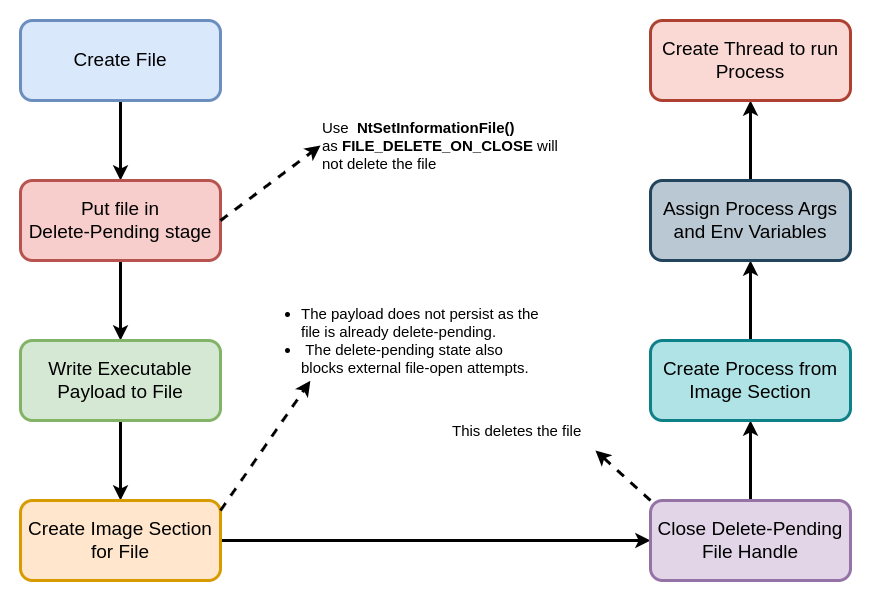

The diagram above was exported from draw.io. Its source (the exported page's mxGraphModel, read from the mxfile embedded in the PNG):
<mxGraphModel dx="1279" dy="621" grid="1" gridSize="10" guides="1" tooltips="1" connect="1" arrows="1" fold="1" page="1" pageScale="1" pageWidth="850" pageHeight="1100" math="0" shadow="0">
  <root>
    <mxCell id="0" />
    <mxCell id="1" parent="0" />
    <mxCell id="jWZNi1dj8a1tfZu0MlBM-11" style="edgeStyle=orthogonalEdgeStyle;rounded=0;orthogonalLoop=1;jettySize=auto;html=1;entryX=0.5;entryY=0;entryDx=0;entryDy=0;strokeWidth=3;" edge="1" parent="1" source="jWZNi1dj8a1tfZu0MlBM-1" target="jWZNi1dj8a1tfZu0MlBM-2">
      <mxGeometry relative="1" as="geometry" />
    </mxCell>
    <mxCell id="jWZNi1dj8a1tfZu0MlBM-1" value="&lt;font style=&quot;font-size: 19px;&quot;&gt;Create File&lt;/font&gt;" style="rounded=1;whiteSpace=wrap;html=1;strokeWidth=3;fillColor=#dae8fc;strokeColor=#6c8ebf;" vertex="1" parent="1">
      <mxGeometry x="80" y="40" width="200" height="80" as="geometry" />
    </mxCell>
    <mxCell id="jWZNi1dj8a1tfZu0MlBM-12" style="edgeStyle=orthogonalEdgeStyle;rounded=0;orthogonalLoop=1;jettySize=auto;html=1;entryX=0.5;entryY=0;entryDx=0;entryDy=0;strokeWidth=3;" edge="1" parent="1" source="jWZNi1dj8a1tfZu0MlBM-2" target="jWZNi1dj8a1tfZu0MlBM-3">
      <mxGeometry relative="1" as="geometry" />
    </mxCell>
    <mxCell id="jWZNi1dj8a1tfZu0MlBM-2" value="&lt;font style=&quot;font-size: 19px;&quot;&gt;Put file in&lt;br&gt;Delete-Pending stage&lt;/font&gt;" style="rounded=1;whiteSpace=wrap;html=1;strokeWidth=3;fillColor=#f8cecc;strokeColor=#b85450;" vertex="1" parent="1">
      <mxGeometry x="80" y="200" width="200" height="80" as="geometry" />
    </mxCell>
    <mxCell id="jWZNi1dj8a1tfZu0MlBM-13" style="edgeStyle=orthogonalEdgeStyle;rounded=0;orthogonalLoop=1;jettySize=auto;html=1;entryX=0.5;entryY=0;entryDx=0;entryDy=0;strokeWidth=3;" edge="1" parent="1" source="jWZNi1dj8a1tfZu0MlBM-3" target="jWZNi1dj8a1tfZu0MlBM-4">
      <mxGeometry relative="1" as="geometry" />
    </mxCell>
    <mxCell id="jWZNi1dj8a1tfZu0MlBM-3" value="&lt;font style=&quot;font-size: 19px;&quot;&gt;Write Executable&lt;br&gt;Payload to File&lt;/font&gt;" style="rounded=1;whiteSpace=wrap;html=1;strokeWidth=3;fillColor=#d5e8d4;strokeColor=#82b366;" vertex="1" parent="1">
      <mxGeometry x="80" y="360" width="200" height="80" as="geometry" />
    </mxCell>
    <mxCell id="jWZNi1dj8a1tfZu0MlBM-14" style="edgeStyle=orthogonalEdgeStyle;rounded=0;orthogonalLoop=1;jettySize=auto;html=1;entryX=0;entryY=0.5;entryDx=0;entryDy=0;strokeWidth=3;" edge="1" parent="1" source="jWZNi1dj8a1tfZu0MlBM-4" target="jWZNi1dj8a1tfZu0MlBM-7">
      <mxGeometry relative="1" as="geometry" />
    </mxCell>
    <mxCell id="jWZNi1dj8a1tfZu0MlBM-4" value="&lt;font style=&quot;font-size: 19px;&quot;&gt;Create Image Section for File&lt;/font&gt;" style="rounded=1;whiteSpace=wrap;html=1;strokeWidth=3;fillColor=#ffe6cc;strokeColor=#d79b00;" vertex="1" parent="1">
      <mxGeometry x="80" y="520" width="200" height="80" as="geometry" />
    </mxCell>
    <mxCell id="jWZNi1dj8a1tfZu0MlBM-15" style="edgeStyle=orthogonalEdgeStyle;rounded=0;orthogonalLoop=1;jettySize=auto;html=1;entryX=0.5;entryY=1;entryDx=0;entryDy=0;strokeWidth=3;" edge="1" parent="1" source="jWZNi1dj8a1tfZu0MlBM-7" target="jWZNi1dj8a1tfZu0MlBM-8">
      <mxGeometry relative="1" as="geometry" />
    </mxCell>
    <mxCell id="jWZNi1dj8a1tfZu0MlBM-7" value="&lt;font style=&quot;font-size: 19px;&quot;&gt;Close Delete-Pending File Handle&lt;/font&gt;" style="rounded=1;whiteSpace=wrap;html=1;strokeWidth=3;fillColor=#e1d5e7;strokeColor=#9673a6;" vertex="1" parent="1">
      <mxGeometry x="710" y="520" width="200" height="80" as="geometry" />
    </mxCell>
    <mxCell id="jWZNi1dj8a1tfZu0MlBM-16" style="edgeStyle=orthogonalEdgeStyle;rounded=0;orthogonalLoop=1;jettySize=auto;html=1;entryX=0.5;entryY=1;entryDx=0;entryDy=0;strokeWidth=3;" edge="1" parent="1" source="jWZNi1dj8a1tfZu0MlBM-8" target="jWZNi1dj8a1tfZu0MlBM-9">
      <mxGeometry relative="1" as="geometry" />
    </mxCell>
    <mxCell id="jWZNi1dj8a1tfZu0MlBM-8" value="&lt;span style=&quot;font-size: 19px;&quot;&gt;Create Process from Image Section&lt;/span&gt;" style="rounded=1;whiteSpace=wrap;html=1;strokeWidth=3;fillColor=#b0e3e6;strokeColor=#0e8088;" vertex="1" parent="1">
      <mxGeometry x="710" y="360" width="200" height="80" as="geometry" />
    </mxCell>
    <mxCell id="jWZNi1dj8a1tfZu0MlBM-17" style="edgeStyle=orthogonalEdgeStyle;rounded=0;orthogonalLoop=1;jettySize=auto;html=1;entryX=0.5;entryY=1;entryDx=0;entryDy=0;strokeWidth=3;" edge="1" parent="1" source="jWZNi1dj8a1tfZu0MlBM-9" target="jWZNi1dj8a1tfZu0MlBM-10">
      <mxGeometry relative="1" as="geometry" />
    </mxCell>
    <mxCell id="jWZNi1dj8a1tfZu0MlBM-9" value="&lt;font style=&quot;font-size: 19px;&quot;&gt;Assign Process Args and Env Variables&lt;/font&gt;" style="rounded=1;whiteSpace=wrap;html=1;strokeWidth=3;fillColor=#bac8d3;strokeColor=#23445d;" vertex="1" parent="1">
      <mxGeometry x="710" y="200" width="200" height="80" as="geometry" />
    </mxCell>
    <mxCell id="jWZNi1dj8a1tfZu0MlBM-10" value="&lt;font style=&quot;font-size: 19px;&quot;&gt;Create Thread to run Process&lt;/font&gt;" style="rounded=1;whiteSpace=wrap;html=1;strokeWidth=3;fillColor=#fad9d5;strokeColor=#ae4132;" vertex="1" parent="1">
      <mxGeometry x="710" y="40" width="200" height="80" as="geometry" />
    </mxCell>
    <mxCell id="jWZNi1dj8a1tfZu0MlBM-25" value="&lt;ul style=&quot;border-color: var(--border-color); text-align: left; font-size: 15px;&quot;&gt;&lt;li style=&quot;border-color: var(--border-color);&quot;&gt;The payload does not persist as the file is already delete-pending.&lt;/li&gt;&lt;li style=&quot;border-color: var(--border-color);&quot;&gt;&amp;nbsp;The delete-pending state also blocks external file-open attempts.&lt;/li&gt;&lt;/ul&gt;" style="text;html=1;strokeColor=none;fillColor=none;align=center;verticalAlign=middle;whiteSpace=wrap;rounded=0;" vertex="1" parent="1">
      <mxGeometry x="320" y="320" width="290" height="80" as="geometry" />
    </mxCell>
    <mxCell id="jWZNi1dj8a1tfZu0MlBM-26" value="" style="endArrow=classic;html=1;rounded=0;strokeWidth=3;dashed=1;entryX=0.75;entryY=1;entryDx=0;entryDy=0;exitX=0;exitY=0;exitDx=0;exitDy=0;" edge="1" parent="1" source="jWZNi1dj8a1tfZu0MlBM-7">
      <mxGeometry width="50" height="50" relative="1" as="geometry">
        <mxPoint x="960" y="650" as="sourcePoint" />
        <mxPoint x="655" y="470" as="targetPoint" />
        <Array as="points">
          <mxPoint x="710" y="520" />
        </Array>
      </mxGeometry>
    </mxCell>
    <mxCell id="jWZNi1dj8a1tfZu0MlBM-28" value="" style="endArrow=classic;html=1;rounded=0;strokeWidth=3;dashed=1;entryX=0.172;entryY=1.003;entryDx=0;entryDy=0;entryPerimeter=0;" edge="1" parent="1" target="jWZNi1dj8a1tfZu0MlBM-25">
      <mxGeometry width="50" height="50" relative="1" as="geometry">
        <mxPoint x="280" y="530" as="sourcePoint" />
        <mxPoint x="330" y="480" as="targetPoint" />
      </mxGeometry>
    </mxCell>
    <mxCell id="jWZNi1dj8a1tfZu0MlBM-29" value="&lt;font style=&quot;font-size: 15px;&quot;&gt;Use&amp;nbsp;&amp;nbsp;&lt;b&gt;NtSetInformationFile()&lt;/b&gt; as&amp;nbsp;&lt;b&gt;FILE_DELETE_ON_CLOSE&lt;/b&gt; will not delete the file&lt;/font&gt;" style="text;html=1;strokeColor=none;fillColor=none;align=left;verticalAlign=middle;whiteSpace=wrap;rounded=0;" vertex="1" parent="1">
      <mxGeometry x="380" y="120" width="255" height="90" as="geometry" />
    </mxCell>
    <mxCell id="jWZNi1dj8a1tfZu0MlBM-31" value="" style="endArrow=classic;html=1;rounded=0;strokeWidth=3;dashed=1;entryX=0;entryY=0.5;entryDx=0;entryDy=0;" edge="1" parent="1" target="jWZNi1dj8a1tfZu0MlBM-29">
      <mxGeometry width="50" height="50" relative="1" as="geometry">
        <mxPoint x="280" y="240" as="sourcePoint" />
        <mxPoint x="370" y="110" as="targetPoint" />
      </mxGeometry>
    </mxCell>
    <mxCell id="jWZNi1dj8a1tfZu0MlBM-32" value="" style="rounded=0;whiteSpace=wrap;html=1;fillColor=none;strokeColor=none;" vertex="1" parent="1">
      <mxGeometry x="60" y="20" width="870" height="600" as="geometry" />
    </mxCell>
    <mxCell id="jWZNi1dj8a1tfZu0MlBM-33" value="&lt;span style=&quot;font-size: 15px;&quot;&gt;This deletes the file&lt;/span&gt;" style="text;html=1;strokeColor=none;fillColor=none;align=left;verticalAlign=middle;whiteSpace=wrap;rounded=0;" vertex="1" parent="1">
      <mxGeometry x="510" y="430" width="150" height="40" as="geometry" />
    </mxCell>
  </root>
</mxGraphModel>